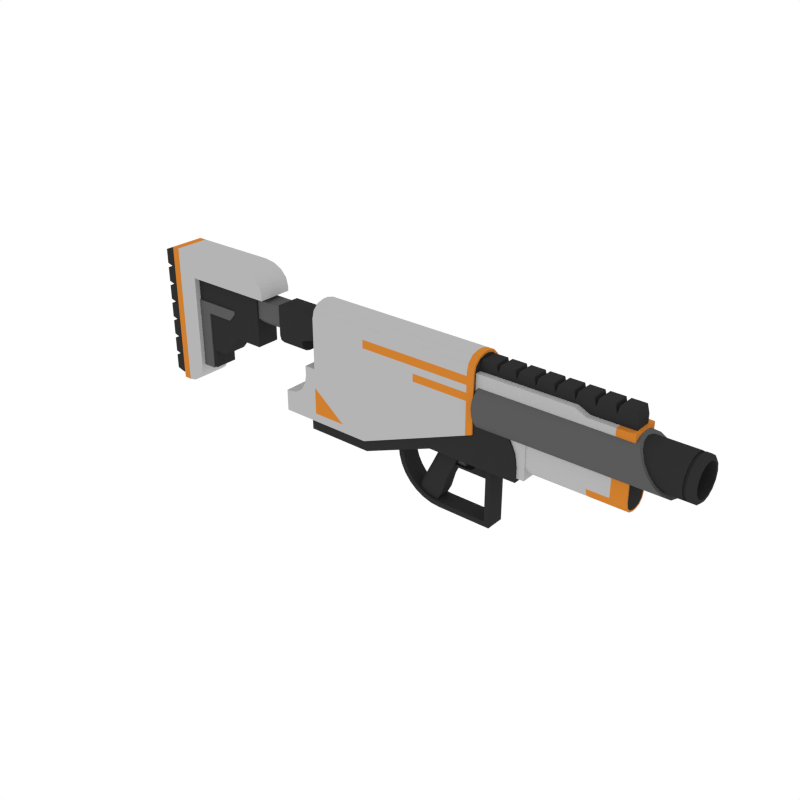 # Source: Grenade_1.blend  (saved by Blender 2.79.0; exported with 4.5.12 LTS)
import bpy
from mathutils import Matrix  # noqa: F401  (used for matrix-valued properties, if any)

bpy.ops.wm.read_factory_settings(use_empty=True)
scene = bpy.context.scene
scene.name = 'Scene'

# ---- collections
col_collection_1 = bpy.data.collections.new('Collection 1'); scene.collection.children.link(col_collection_1)

# ---- materials (node trees are filled in below, after node groups)
mat_black = bpy.data.materials.new('Black')
mat_black.alpha_threshold = 0.0
mat_black.diffuse_color = (0.0291, 0.0291, 0.0291, 1.0)
mat_black.roughness = 0.5
mat_grey = bpy.data.materials.new('Grey')
mat_grey.alpha_threshold = 0.0
mat_grey.diffuse_color = (0.1025, 0.1025, 0.1025, 1.0)
mat_grey.roughness = 0.5
mat_white = bpy.data.materials.new('White')
mat_white.alpha_threshold = 0.0
mat_white.diffuse_color = (0.4575, 0.4575, 0.4575, 1.0)
mat_white.roughness = 0.5
mat_main = bpy.data.materials.new('Main')
mat_main.alpha_threshold = 0.0
mat_main.diffuse_color = (0.6152, 0.2113, 0.02862, 1.0)
mat_main.roughness = 0.5

# ---- node groups
ng_auto_smooth = bpy.data.node_groups.new('Auto Smooth', 'GeometryNodeTree')
_s = ng_auto_smooth.interface.new_socket(name='Geometry', in_out='OUTPUT', socket_type='NodeSocketGeometry')
_s = ng_auto_smooth.interface.new_socket(name='Geometry', in_out='INPUT', socket_type='NodeSocketGeometry')
_s = ng_auto_smooth.interface.new_socket(name='Angle', in_out='INPUT', socket_type='NodeSocketFloat')
_s.subtype = 'ANGLE'
_s.min_value = 0.0
_s.max_value = 3.142
ng_auto_smooth.is_modifier = True
_N = ng_auto_smooth.nodes; _L = ng_auto_smooth.links
n0 = _N.new('NodeGroupOutput'); n0.name = 'Group Output'; n0.location = (480, -100)
n1 = _N.new('NodeGroupInput'); n1.name = 'Group Input'; n1.location = (-420, -300)
n2 = _N.new('NodeGroupInput'); n2.name = 'Group Input.001'; n2.location = (-60, -100)
n3 = _N.new('GeometryNodeSetShadeSmooth'); n3.name = 'Set Shade Smooth'; n3.location = (120, -100)
n3.domain = 'EDGE'
n4 = _N.new('GeometryNodeSetShadeSmooth'); n4.name = 'Set Shade Smooth.001'; n4.location = (300, -100)
n5 = _N.new('GeometryNodeInputMeshEdgeAngle'); n5.name = 'Edge Angle'; n5.location = (-420, -220)
n6 = _N.new('GeometryNodeInputEdgeSmooth'); n6.name = 'Is Edge Smooth'; n6.location = (-60, -160)
n7 = _N.new('GeometryNodeInputShadeSmooth'); n7.name = 'Is Face Smooth'; n7.location = (-240, -340)
n8 = _N.new('FunctionNodeBooleanMath'); n8.name = 'Boolean Math'; n8.location = (-60, -220)
n9 = _N.new('FunctionNodeCompare'); n9.name = 'Compare'; n9.location = (-240, -180)
n9.operation = 'LESS_EQUAL'
_L.new(n5.outputs[0], n9.inputs[0])
_L.new(n4.outputs[0], n0.inputs[0])
_L.new(n1.outputs[1], n9.inputs[1])
_L.new(n9.outputs[0], n8.inputs[0])
_L.new(n7.outputs[0], n8.inputs[1])
_L.new(n2.outputs[0], n3.inputs[0])
_L.new(n6.outputs[0], n3.inputs[1])
_L.new(n3.outputs[0], n4.inputs[0])
_L.new(n8.outputs[0], n3.inputs[2])
n0.is_active_output = True

# ---- material node trees

# ---- world
world_world = bpy.data.worlds.new('World'); scene.world = world_world
world_world.color = (1.0, 1.0, 1.0)
world_world.use_sun_shadow = False
world_world.sun_shadow_jitter_overblur = 0.0
world_world.cycles.sampling_method = 'NONE'
world_world.cycles.sample_map_resolution = 256

# ---- meshes
me_cube_012 = bpy.data.meshes.new('Cube.012')
me_cube_012.from_pydata([(0.164, -0.02965, 0.1071), (0.164, -0.02965, -0.09223), (-0.1162, -0.02965, 0.08125), (0.01128, -0.02965, -0.09223), (-0.1162, -0.02965, 0.03528), (-0.01359, -0.02965, -0.08978), (-0.03751, -0.02965, -0.08252), (-0.05956, -0.02965, -0.07074), (-0.07888, -0.02965, -0.05488), (-0.09473, -0.02965, -0.03556), (-0.1065, -0.02965, -0.01352), (-0.1138, -0.02965, 0.0104), (0.164, -1.76e-09, 0.1071), (0.164, 0.02965, 0.1071), (0.164, 0.02965, -0.09223), (0.164, -1.76e-09, -0.09223), (-0.1162, 0.02965, 0.08125), (-0.1162, -1.76e-09, 0.08125), (0.01128, 0.02965, -0.09223), (-0.1162, 0.02965, 0.03528), (-0.01359, 0.02965, -0.08978), (-0.03751, 0.02965, -0.08252), (-0.05956, 0.02965, -0.07074), (-0.07888, 0.02965, -0.05488), (-0.09473, 0.02965, -0.03556), (-0.1065, 0.02965, -0.01352), (-0.1138, 0.02965, 0.0104), (-0.1162, -1.76e-09, 0.03528), (0.01128, -1.76e-09, -0.09223), (-0.1138, -1.76e-09, 0.0104), (-0.1065, -1.76e-09, -0.01352), (-0.09473, -1.76e-09, -0.03556), (-0.07888, -1.76e-09, -0.05488), (-0.05956, -1.76e-09, -0.07074), (-0.03751, -1.76e-09, -0.08252), (-0.01359, -1.76e-09, -0.08978), (0.18, -0.02965, 0.1071), (0.18, -0.02965, -0.1083), (-0.1323, -0.02965, 0.08125), (0.01049, -0.02965, -0.1083), (-0.1323, -0.02965, 0.03449), (-0.01674, -0.02965, -0.1056), (-0.04368, -0.02965, -0.09742), (-0.06852, -0.02965, -0.08415), (-0.09028, -0.02965, -0.06628), (-0.1081, -0.02965, -0.04452), (-0.1214, -0.02965, -0.01969), (-0.1296, -0.02965, 0.007256), (0.18, -1.76e-09, 0.1071), (0.18, 0.02965, 0.1071), (0.18, 0.02965, -0.1083), (0.18, -1.76e-09, -0.1083), (-0.1323, 0.02965, 0.08125), (-0.1323, -1.76e-09, 0.08125), (0.01049, 0.02965, -0.1083), (-0.1323, 0.02965, 0.03449), (-0.01674, 0.02965, -0.1056), (-0.04368, 0.02965, -0.09742), (-0.06852, 0.02965, -0.08415), (-0.09028, 0.02965, -0.06628), (-0.1081, 0.02965, -0.04452), (-0.1214, 0.02965, -0.01969), (-0.1296, 0.02965, 0.007256), (-0.1323, -1.76e-09, 0.03449), (0.01049, -1.76e-09, -0.1083), (-0.1296, -1.76e-09, 0.007256), (-0.1214, -1.76e-09, -0.01969), (-0.1081, -1.76e-09, -0.04452), (-0.09028, -1.76e-09, -0.06628), (-0.06852, -1.76e-09, -0.08415), (-0.04368, -1.76e-09, -0.09742), (-0.01674, -1.76e-09, -0.1056), (0.03085, -0.01689, 0.03888), (0.1672, -0.01689, 0.08568), (0.1256, -0.01689, 0.08568), (0.09708, -0.01689, 0.03888), (0.1256, -0.01689, 0.06737), (0.108, -0.01689, 0.04105), (0.1172, -0.01689, 0.04722), (0.1234, -0.01689, 0.05646), (0.1672, -0.01689, 0.06737), (0.1672, -0.01689, 0.05646), (0.1672, -0.01689, 0.04722), (0.1672, -0.01689, 0.04105), (0.1672, -0.01689, 0.03888), (0.03085, -0.01689, 0.03208), (0.09708, -0.01689, 0.03208), (0.1672, -0.01689, 0.03208), (0.04553, -0.007693, 0.08301), (0.04553, -0.007693, 0.03772), (0.08313, -0.007693, 0.03772), (0.08313, -0.007693, 0.08301), (0.07918, -0.007693, 0.04541), (0.07918, -0.007693, 0.07532), (0.07637, -0.007693, 0.05489), (0.07637, -0.007693, 0.06584), (0.04553, -0.007693, 0.07532), (0.04553, -0.007693, 0.04541), (0.04553, -0.007693, 0.06535), (0.04553, -0.007693, 0.05538), (0.1672, -1.76e-09, 0.04722), (0.03085, 0.01689, 0.03888), (0.1672, 0.01689, 0.08568), (0.09708, -1.76e-09, 0.03208), (0.1172, -1.76e-09, 0.04722), (0.1256, 0.01689, 0.08568), (0.09708, 0.01689, 0.03888), (0.1256, 0.01689, 0.06737), (0.108, 0.01689, 0.04105), (0.1172, 0.01689, 0.04722), (0.1234, 0.01689, 0.05646), (0.1672, -1.76e-09, 0.03888), (0.09708, -1.76e-09, 0.03888), (0.1672, 0.01689, 0.06737), (0.1672, 0.01689, 0.05646), (0.1234, -1.76e-09, 0.05646), (0.1672, 0.01689, 0.04722), (0.1256, -1.76e-09, 0.06737), (0.1672, 0.01689, 0.04105), (0.108, -1.76e-09, 0.04105), (0.1672, 0.01689, 0.03888), (0.1672, -1.76e-09, 0.04105), (0.03085, 0.01689, 0.03208), (0.09708, 0.01689, 0.03208), (0.1672, 0.01689, 0.03208), (0.1672, -1.76e-09, 0.05646), (0.1672, -1.76e-09, 0.06737), (0.03085, -1.76e-09, 0.03208), (0.03085, -1.76e-09, 0.03888), (0.1256, -1.76e-09, 0.08568), (0.1672, -1.76e-09, 0.08568), (0.1672, -1.76e-09, 0.03208), (0.04553, -1.76e-09, 0.08301), (0.04553, 0.007693, 0.08301), (0.04553, 0.007693, 0.03772), (0.04553, -1.76e-09, 0.03772), (0.08313, -1.76e-09, 0.08301), (0.08313, -1.76e-09, 0.03772), (0.08313, 0.007693, 0.03772), (0.08313, 0.007693, 0.08301), (0.07918, -1.76e-09, 0.07532), (0.07918, -1.76e-09, 0.04541), (0.07637, -1.76e-09, 0.06584), (0.07637, -1.76e-09, 0.05489), (0.07918, 0.007693, 0.04541), (0.07918, 0.007693, 0.07532), (0.07637, 0.007693, 0.05489), (0.07637, 0.007693, 0.06584), (0.04553, 0.007693, 0.07532), (0.04553, 0.007693, 0.04541), (0.04553, 0.007693, 0.06535), (0.04553, 0.007693, 0.05538), (0.04553, -1.76e-09, 0.04541), (0.04553, -1.76e-09, 0.07532), (0.04553, -1.76e-09, 0.05538), (0.04553, -1.76e-09, 0.06535), (-0.004771, -0.02192, -0.1006), (-0.07039, -0.003356, -0.06758), (-0.06817, -0.01264, -0.0687), (-0.0621, -0.01943, -0.07176), (-0.05381, -0.02192, -0.07593), (-0.02604, -0.01264, 0.01341), (-0.01997, -0.01943, 0.01035), (-0.01168, -0.02192, 0.006173), (0.02958, -0.02192, -0.01461), (-0.02826, -0.003356, 0.01452), (0.0161, -0.02192, -0.06073), (-0.04952, -0.003356, -0.02768), (-0.04729, -0.01264, -0.0288), (-0.04123, -0.01943, -0.03185), (-0.03294, -0.02192, -0.03603), (0.07426, -0.02192, 0.08047), (0.01609, -0.003356, 0.107), (0.03267, -0.02192, 0.09866), (0.01831, -0.01264, 0.1059), (0.02438, -0.01943, 0.1028), (-0.004771, 0.02192, -0.1006), (-0.004771, -1.76e-09, -0.1006), (-0.07039, -1.76e-09, -0.06758), (-0.07039, 0.003355, -0.06758), (-0.06817, 0.01264, -0.0687), (-0.0621, 0.01943, -0.07176), (-0.05381, 0.02192, -0.07593), (0.02958, -1.76e-09, -0.01461), (-0.02604, 0.01264, 0.01341), (-0.01997, 0.01943, 0.01035), (-0.01168, 0.02192, 0.006173), (0.02958, 0.02192, -0.01461), (-0.02826, -1.76e-09, 0.01452), (-0.02826, 0.003355, 0.01452), (0.0161, 0.02192, -0.06073), (-0.04952, -1.76e-09, -0.02768), (-0.04952, 0.003355, -0.02768), (0.0161, -1.76e-09, -0.06073), (-0.04729, 0.01264, -0.0288), (-0.04123, 0.01943, -0.03185), (-0.03294, 0.02192, -0.03603), (0.01609, -1.76e-09, 0.107), (0.07426, -1.76e-09, 0.08047), (0.07426, 0.02192, 0.08047), (0.01609, 0.003355, 0.107), (0.03267, 0.02192, 0.09866), (0.01831, 0.01264, 0.1059), (0.02438, 0.01943, 0.1028), (-0.9818, -0.04347, -0.006987), (-0.9818, 0.04347, -0.006987), (-1.032, -0.04347, -0.006987), (-1.032, 0.04347, -0.006987), (-0.9818, -0.04347, 0.05296), (-0.9818, -0.04347, 0.1129), (-0.9818, -0.04347, 0.1729), (-0.9818, -0.04347, 0.2328), (-0.9818, -0.04347, 0.2928), (-0.9818, -0.04347, 0.3527), (-0.9818, -0.04347, 0.4127), (-0.9818, 0.04347, 0.4127), (-0.9818, 0.04347, 0.3527), (-0.9818, 0.04347, 0.2928), (-0.9818, 0.04347, 0.2328), (-0.9818, 0.04347, 0.1729), (-0.9818, 0.04347, 0.1129), (-0.9818, 0.04347, 0.05296), (-1.032, -0.04347, 0.05296), (-1.032, -0.04347, 0.1129), (-1.032, -0.04347, 0.1729), (-1.032, -0.04347, 0.2328), (-1.032, -0.04347, 0.2928), (-1.032, -0.04347, 0.3527), (-1.032, -0.04347, 0.4127), (-1.032, 0.04347, 0.4127), (-1.032, 0.04347, 0.3527), (-1.032, 0.04347, 0.2928), (-1.032, 0.04347, 0.2328), (-1.032, 0.04347, 0.1729), (-1.032, 0.04347, 0.1129), (-1.032, 0.04347, 0.05296), (-1.057, -0.04347, 2.315e-05), (-1.057, -0.04347, 0.04595), (-1.057, 0.04347, 0.04595), (-1.057, 0.04347, 2.315e-05), (-1.057, -0.04347, 0.05997), (-1.057, -0.04347, 0.1059), (-1.057, 0.04347, 0.1059), (-1.057, 0.04347, 0.05997), (-1.057, -0.04347, 0.1199), (-1.057, -0.04347, 0.1659), (-1.057, 0.04347, 0.1659), (-1.057, 0.04347, 0.1199), (-1.057, -0.04347, 0.1799), (-1.057, -0.04347, 0.2258), (-1.057, 0.04347, 0.2258), (-1.057, 0.04347, 0.1799), (-1.057, -0.04347, 0.2398), (-1.057, -0.04347, 0.2858), (-1.057, 0.04347, 0.2858), (-1.057, 0.04347, 0.2398), (-1.057, -0.04347, 0.2998), (-1.057, -0.04347, 0.3457), (-1.057, 0.04347, 0.3457), (-1.057, 0.04347, 0.2998), (-1.057, -0.04347, 0.3597), (-1.057, -0.04347, 0.4057), (-1.057, 0.04347, 0.4057), (-1.057, 0.04347, 0.3597), (-1.011, -0.05472, 0.4257), (-1.011, -0.05472, -0.01617), (-0.9219, -0.05472, 0.4257), (-1.011, -0.05472, 0.345), (-0.9219, -0.05472, 0.345), (-0.6292, -0.05472, 0.345), (-0.7175, -0.05472, 0.4257), (-0.6292, -0.05472, 0.3612), (-0.6837, -0.05472, 0.4208), (-0.6551, -0.05472, 0.4068), (-0.636, -0.05472, 0.3859), (-0.9219, -0.05472, 0.04814), (-0.9862, -0.05472, -0.01617), (-0.9268, -0.05472, 0.02353), (-0.9408, -0.05472, 0.002665), (-0.9616, -0.05472, -0.01128), (-0.9293, -0.03748, 0.3527), (-0.9293, -0.03748, 0.1119), (-0.7665, -0.03748, 0.3527), (-0.8232, -0.03748, 0.1119), (-0.9293, -0.03748, 0.1811), (-0.7665, -0.03748, 0.1811), (-0.6698, -0.03748, 0.3527), (-0.6698, -0.03748, 0.1811), (-0.9378, -0.04146, 0.2716), (-0.7678, -0.04146, 0.2716), (-0.9378, -0.04146, 0.2365), (-0.88, -0.04146, 0.2716), (-0.88, -0.04146, 0.2365), (-0.9378, -0.04146, 0.05118), (-0.88, -0.04146, 0.05118), (-0.7124, -0.03135, 0.3321), (-0.4947, -0.03135, 0.3321), (-0.7124, -0.03135, 0.2743), (-0.7124, -0.01345, 0.2564), (-0.4947, -0.01345, 0.2564), (-0.4947, -0.03135, 0.2743), (-0.5773, -0.03748, 0.3406), (-0.3898, -0.03748, 0.3406), (-0.5773, -0.03748, 0.2529), (-0.3898, -0.03748, 0.2856), (-0.4877, -0.03748, 0.3406), (-0.4877, -0.03748, 0.2529), (-0.5773, -0.03748, 0.2458), (-0.5773, -0.006581, 0.2149), (-0.5773, -0.03334, 0.2304), (-0.5773, -0.02203, 0.2191), (-0.4877, -0.006581, 0.2149), (-0.4877, -0.03748, 0.2458), (-0.4877, -0.02203, 0.2191), (-0.4877, -0.03334, 0.2304), (-0.7892, -0.04146, 0.2365), (-0.7678, -0.04146, 0.2617), (-0.8696, -0.03748, 0.1119), (-0.8696, -0.03748, 0.3527), (-0.8696, -0.03748, 0.1811), (-0.9293, -0.03748, 0.05425), (-0.8696, -0.03748, 0.05425), (-0.9862, -0.05472, 0.345), (-0.9862, -0.05472, 0.4257), (-1.011, 0.05472, 0.4257), (-1.011, 0.05472, -0.01617), (-0.9219, 0.05472, 0.4257), (-1.011, 0.05472, 0.345), (-0.9219, 0.05472, 0.345), (-0.6292, 0.05472, 0.345), (-0.7175, 0.05472, 0.4257), (-0.6292, 0.05472, 0.3612), (-0.6837, 0.05472, 0.4208), (-0.6551, 0.05472, 0.4068), (-0.636, 0.05472, 0.3859), (-0.9219, 0.05472, 0.04814), (-0.9862, 0.05472, -0.01617), (-0.9268, 0.05472, 0.02353), (-0.9408, 0.05472, 0.002665), (-0.9616, 0.05472, -0.01128), (-1.011, -1.76e-09, 0.4257), (-1.011, -1.76e-09, -0.01617), (-0.9219, -1.76e-09, 0.4257), (-0.9219, -1.76e-09, 0.345), (-1.011, -1.76e-09, 0.345), (-0.6292, -1.76e-09, 0.345), (-0.7175, -1.76e-09, 0.4257), (-0.6837, -1.76e-09, 0.4208), (-0.6551, -1.76e-09, 0.4068), (-0.636, -1.76e-09, 0.3859), (-0.6292, -1.76e-09, 0.3612), (-0.9862, -1.76e-09, -0.01617), (-0.9616, -1.76e-09, -0.01128), (-0.9408, -1.76e-09, 0.002665), (-0.9268, -1.76e-09, 0.02353), (-0.9219, -1.76e-09, 0.04814), (-0.9293, 0.03748, 0.3527), (-0.9293, 0.03748, 0.1119), (-0.9293, -1.76e-09, 0.3527), (-0.9293, -1.76e-09, 0.1119), (-0.7665, -1.76e-09, 0.3527), (-0.7665, 0.03748, 0.3527), (-0.8232, 0.03748, 0.1119), (-0.8232, -1.76e-09, 0.1119), (-0.9293, 0.03748, 0.1811), (-0.9293, -1.76e-09, 0.1811), (-0.7665, 0.03748, 0.1811), (-0.7665, -1.76e-09, 0.1811), (-0.6698, -1.76e-09, 0.3527), (-0.6698, 0.03748, 0.3527), (-0.6698, -1.76e-09, 0.1811), (-0.6698, 0.03748, 0.1811), (-0.9378, -1.76e-09, 0.2716), (-0.9378, 0.04146, 0.2716), (-0.7678, -1.76e-09, 0.2716), (-0.7678, 0.04146, 0.2716), (-0.9378, -1.76e-09, 0.2365), (-0.9378, 0.04146, 0.2365), (-0.8696, -1.76e-09, 0.3527), (-0.8696, -1.76e-09, 0.1119), (-0.88, -1.76e-09, 0.2716), (-0.88, 0.04146, 0.2716), (-0.88, -1.76e-09, 0.2365), (-0.88, 0.04146, 0.2365), (-0.9378, -1.76e-09, 0.05118), (-0.9378, 0.04146, 0.05118), (-0.88, 0.04146, 0.05118), (-0.88, -1.76e-09, 0.05118), (-0.7124, -1.76e-09, 0.3321), (-0.7124, 0.03135, 0.3321), (-0.7124, -1.76e-09, 0.2564), (-0.4947, -1.76e-09, 0.3321), (-0.4947, 0.03135, 0.3321), (-0.4947, -1.76e-09, 0.2564), (-0.7124, 0.03135, 0.2743), (-0.7124, 0.01345, 0.2564), (-0.4947, 0.01345, 0.2564), (-0.4947, 0.03135, 0.2743), (-0.5773, 0.03748, 0.3406), (-0.3898, 0.03748, 0.3406), (-0.5773, -1.76e-09, 0.3406), (-0.3898, -1.76e-09, 0.3406), (-0.5773, -1.76e-09, 0.2529), (-0.5773, 0.03748, 0.2529), (-0.3898, 0.03748, 0.2856), (-0.3898, -1.76e-09, 0.2856), (-0.4877, 0.03748, 0.3406), (-0.4877, -1.76e-09, 0.3406), (-0.4877, 0.03748, 0.2529), (-0.4877, -1.76e-09, 0.2529), (-0.5773, -1.76e-09, 0.2149), (-0.4877, -1.76e-09, 0.2149), (-0.5773, 0.03748, 0.2458), (-0.5773, 0.006581, 0.2149), (-0.5773, 0.03334, 0.2304), (-0.5773, 0.02203, 0.2191), (-0.4877, 0.006581, 0.2149), (-0.4877, 0.03748, 0.2458), (-0.4877, 0.02203, 0.2191), (-0.4877, 0.03334, 0.2304), (-0.7678, -1.76e-09, 0.2617), (-0.7892, -1.76e-09, 0.2365), (-0.7892, 0.04146, 0.2365), (-0.7678, 0.04146, 0.2617), (-0.8696, 0.03748, 0.1119), (-0.8696, 0.03748, 0.3527), (-0.8696, 0.03748, 0.1811), (-0.9293, 0.03748, 0.05425), (-0.9293, -1.76e-09, 0.05425), (-0.8696, 0.03748, 0.05425), (-0.8696, -1.76e-09, 0.05425), (-0.9862, 0.05472, 0.345), (-0.9862, 0.05472, 0.4257), (-0.9862, -1.76e-09, 0.4257), (-0.4255, -0.05472, 0.1891), (0.1329, -0.05472, 0.1891), (-0.2397, -0.05472, 0.1891), (-0.4526, -0.05472, 0.02081), (0.1329, -0.05472, 0.172), (-0.2397, -0.05472, 0.02081), (-0.5405, -0.05472, 0.02081), (-0.4613, -0.05472, 0.1891), (-0.5405, -0.05472, 0.08709), (-0.5304, -0.05472, 0.08709), (-0.4665, -0.05472, 0.1297), (-0.4815, -0.05472, 0.1073), (-0.5039, -0.05472, 0.09235), (-0.4606, -0.05472, 0.1594), (-0.4045, -0.04981, 0.2502), (-0.4445, -0.04981, -0.01173), (-0.008425, -0.04981, 0.2502), (-0.2336, -0.04981, -0.01173), (-0.4445, -0.04981, 0.07859), (-0.008425, -0.04981, 0.07859), (0.2692, -0.04981, 0.07859), (-0.4255, -0.05472, 0.3456), (-0.4255, -0.008403, 0.3919), (-0.4255, -0.04851, 0.3688), (-0.4255, -0.03156, 0.3857), (0.1329, -0.008403, 0.3919), (0.1329, -0.05472, 0.3456), (0.1329, -0.03156, 0.3857), (0.1329, -0.04851, 0.3688), (-0.2397, -0.008403, 0.3919), (-0.2397, -0.05472, 0.3456), (-0.2397, -0.03156, 0.3857), (-0.2397, -0.04851, 0.3688), (0.2692, -0.04981, 0.1213), (0.1403, -0.04981, 0.2502), (0.2629, -0.04981, 0.1611), (0.2446, -0.04981, 0.1971), (0.2161, -0.04981, 0.2256), (0.1801, -0.04981, 0.2439), (0.1329, -0.05009, 0.1762), (0.1329, -0.05009, 0.1935), (0.1329, -0.05009, 0.3418), (0.1329, -0.04431, 0.3638), (0.1329, -0.02852, 0.3798), (0.1329, -0.006961, 0.3857), (-0.4255, -0.05472, 0.2877), (-0.2397, -0.05472, 0.2877), (0.1329, -0.05472, 0.2877), (0.1329, -0.05009, 0.2906), (-0.4255, -0.05472, 0.3094), (-0.4255, -0.05472, 0.335), (-0.2397, -0.05472, 0.3094), (-0.2397, -0.05472, 0.335), (0.1329, -0.05472, 0.335), (0.1329, -0.05472, 0.3094), (0.1329, -0.05009, 0.3341), (0.1329, -0.05009, 0.3098), (0.1329, -0.05472, 0.264), (0.1329, -0.05009, 0.2681), (-0.4255, -0.05472, 0.264), (-0.2397, -0.05472, 0.264), (0.1116, -0.05472, 0.1891), (0.1116, -0.05472, 0.1634), (0.1116, -0.05472, 0.3456), (0.1116, -0.04851, 0.3688), (0.1116, -0.03156, 0.3857), (0.1116, -0.008403, 0.3919), (0.1116, -0.05472, 0.2877), (0.1116, -0.05472, 0.335), (0.1116, -0.05472, 0.3094), (0.1116, -0.05472, 0.264), (-0.06403, -0.05472, 0.1891), (-0.06403, -0.05472, 0.0921), (-0.06403, -0.04851, 0.3688), (-0.06403, -0.03156, 0.3857), (-0.06403, -0.008403, 0.3919), (-0.06403, -0.05472, 0.3456), (-0.06403, -0.05472, 0.2877), (-0.06403, -0.05472, 0.335), (-0.06403, -0.05472, 0.3094), (-0.06403, -0.05472, 0.264), (-0.3201, -0.05472, 0.04648), (-0.4257, -0.05472, 0.04648), (-0.4257, -0.05472, 0.13), (-0.4255, 0.05472, 0.1891), (0.1329, 0.05472, 0.1891), (-0.2397, 0.05472, 0.1891), (-0.4526, 0.05472, 0.02081), (0.1329, 0.05472, 0.172), (-0.2397, 0.05472, 0.02081), (-0.5405, -1.76e-09, 0.08709), (-0.5405, 0.05472, 0.02081), (0.1329, -1.76e-09, 0.3919), (-0.2397, -1.76e-09, 0.3919), (-0.4255, -1.76e-09, 0.3919), (-0.4255, -1.76e-09, 0.1891), (-0.2397, -1.76e-09, 0.02081), (-0.4526, -1.76e-09, 0.02081), (0.1329, -1.76e-09, 0.172), (-0.5405, -1.76e-09, 0.02081), (-0.4613, -1.76e-09, 0.1891), (-0.4613, 0.05472, 0.1891), (-0.5405, 0.05472, 0.08709), (-0.4606, -1.76e-09, 0.1594), (-0.5304, 0.05472, 0.08709), (-0.4665, 0.05472, 0.1297), (-0.4815, 0.05472, 0.1073), (-0.5039, 0.05472, 0.09235), (-0.5304, -1.76e-09, 0.08709), (-0.4606, 0.05472, 0.1594), (-0.5039, -1.76e-09, 0.09235), (-0.4815, -1.76e-09, 0.1073), (-0.4665, -1.76e-09, 0.1297), (-0.4045, 0.04981, 0.2502), (-0.4445, 0.04981, -0.01173), (-0.4045, -1.76e-09, 0.2502), (-0.4445, -1.76e-09, -0.01173), (-0.008425, -1.76e-09, 0.2502), (-0.008425, 0.04981, 0.2502), (-0.2336, 0.04981, -0.01173), (-0.2336, -1.76e-09, -0.01173), (-0.4445, 0.04981, 0.07859), (-0.4445, -1.76e-09, 0.07859), (-0.008425, 0.04981, 0.07859), (-0.008425, -1.76e-09, 0.07859), (0.2692, -1.76e-09, 0.07859), (0.2692, 0.04981, 0.07859), (-0.4255, 0.05472, 0.3456), (-0.4255, 0.008403, 0.3919), (-0.4255, 0.04851, 0.3688), (-0.4255, 0.03156, 0.3857), (0.1329, 0.008403, 0.3919), (0.1329, 0.05472, 0.3456), (0.1329, 0.03156, 0.3857), (0.1329, 0.04851, 0.3688), (-0.2397, 0.008403, 0.3919), (-0.2397, 0.05472, 0.3456), (-0.2397, 0.03156, 0.3857), (-0.2397, 0.04851, 0.3688), (0.1403, -1.76e-09, 0.2502), (0.2692, -1.76e-09, 0.1213), (0.1801, -1.76e-09, 0.2439), (0.2161, -1.76e-09, 0.2256), (0.2446, -1.76e-09, 0.1971), (0.2629, -1.76e-09, 0.1611), (0.2692, 0.04981, 0.1213), (0.1403, 0.04981, 0.2502), (0.2629, 0.04981, 0.1611), (0.2446, 0.04981, 0.1971), (0.2161, 0.04981, 0.2256), (0.1801, 0.04981, 0.2439), (0.1329, -1.76e-09, 0.1935), (0.1329, -1.76e-09, 0.3857), (0.1329, -1.76e-09, 0.1762), (0.1329, 0.05009, 0.1762), (0.1329, 0.05009, 0.1935), (0.1329, 0.05009, 0.3418), (0.1329, 0.04431, 0.3638), (0.1329, 0.02852, 0.3798), (0.1329, 0.006961, 0.3857), (-0.4255, 0.05472, 0.2877), (-0.2397, 0.05472, 0.2877), (0.1329, 0.05472, 0.2877), (0.1329, 0.05009, 0.2906), (-0.4255, 0.05472, 0.3094), (-0.4255, 0.05472, 0.335), (-0.2397, 0.05472, 0.3094), (-0.2397, 0.05472, 0.335), (0.1329, 0.05472, 0.335), (0.1329, 0.05472, 0.3094), (0.1329, 0.05009, 0.3341), (0.1329, 0.05009, 0.3098), (0.1329, 0.05472, 0.264), (0.1329, 0.05009, 0.2681), (-0.4255, 0.05472, 0.264), (-0.2397, 0.05472, 0.264), (0.1116, 0.05472, 0.1891), (0.1116, 0.05472, 0.1634), (0.1116, -1.76e-09, 0.3919), (0.1116, -1.76e-09, 0.1634), (0.1116, 0.05472, 0.3456), (0.1116, 0.04851, 0.3688), (0.1116, 0.03156, 0.3857), (0.1116, 0.008403, 0.3919), (0.1116, 0.05472, 0.2877), (0.1116, 0.05472, 0.335), (0.1116, 0.05472, 0.3094), (0.1116, 0.05472, 0.264), (-0.06403, 0.05472, 0.1891), (-0.06403, 0.05472, 0.0921), (-0.06403, -1.76e-09, 0.0921), (-0.06403, 0.04851, 0.3688), (-0.06403, 0.03156, 0.3857), (-0.06403, 0.008403, 0.3919), (-0.06403, -1.76e-09, 0.3919), (-0.06403, 0.05472, 0.3456), (-0.06403, 0.05472, 0.2877), (-0.06403, 0.05472, 0.335), (-0.06403, 0.05472, 0.3094), (-0.06403, 0.05472, 0.264), (-0.3201, 0.05472, 0.04648), (-0.4257, 0.05472, 0.04648), (-0.4257, 0.05472, 0.13), (0.6382, 0.07294, 0.2507), (0.6191, 0.06739, 0.2786), (0.6029, 0.05158, 0.3023), (0.5921, 0.02791, 0.3181), (0.5883, 6.427e-10, 0.3236), (0.5921, -0.02791, 0.3181), (0.6029, -0.05158, 0.3023), (0.6191, -0.06739, 0.2786), (0.6382, -0.07294, 0.2507), (0.6572, -0.06739, 0.2228), (0.6734, -0.05158, 0.1991), (0.6842, -0.02791, 0.1833), (0.688, 4.701e-09, 0.1777), (0.6842, 0.02791, 0.1833), (0.6734, 0.05158, 0.1991), (0.6572, 0.06739, 0.2228), (0.6545, 0.05775, 0.2268), (0.6684, 0.0442, 0.2065), (0.6776, 0.02392, 0.1929), (0.6809, 4.367e-09, 0.1882), (0.6776, -0.02392, 0.1929), (0.6684, -0.0442, 0.2065), (0.6545, -0.05775, 0.2268), (0.6382, -0.06251, 0.2507), (0.6218, -0.05775, 0.2746), (0.608, -0.0442, 0.2949), (0.5987, -0.02392, 0.3084), (0.5955, 8.883e-10, 0.3132), (0.5987, 0.02392, 0.3084), (0.608, 0.0442, 0.2949), (0.6382, 0.06251, 0.2507), (0.6218, 0.05775, 0.2746), (0.7511, 0.04798, 0.2507), (0.7511, 0.04432, 0.2323), (0.7511, 0.03392, 0.2168), (0.7511, 0.01836, 0.2064), (0.7511, 3.33e-09, 0.2027), (0.7511, -0.01836, 0.2064), (0.7511, -0.03392, 0.2168), (0.7511, -0.04432, 0.2323), (0.7511, -0.04798, 0.2507), (0.7511, -0.04432, 0.269), (0.7511, -0.03392, 0.2846), (0.7511, -0.01836, 0.295), (0.7511, 6.608e-10, 0.2987), (0.7511, 0.01836, 0.295), (0.7511, 0.03392, 0.2846), (0.7511, 0.04432, 0.269), (0.5183, 0.04798, 0.2507), (0.5183, 0.04432, 0.2323), (0.5183, 0.03392, 0.2168), (0.5183, 0.01836, 0.2064), (0.5183, 1.15e-07, 0.2027), (0.5183, -0.01836, 0.2064), (0.5183, -0.03392, 0.2168), (0.5183, -0.04432, 0.2323), (0.5183, -0.04798, 0.2507), (0.5183, -0.04432, 0.269), (0.5183, -0.03392, 0.2846), (0.5183, -0.01836, 0.295), (0.5183, 1.124e-07, 0.2987), (0.5183, 0.01836, 0.295), (0.5183, 0.03392, 0.2846), (0.5183, 0.04432, 0.269), (0.1328, 0.06357, 0.2507), (0.142, 0.07294, 0.2507), (0.1328, 0.05873, 0.275), (0.142, 0.06739, 0.2786), (0.1328, 0.04495, 0.2956), (0.142, 0.05158, 0.3023), (0.1328, 0.02433, 0.3094), (0.142, 0.02791, 0.3181), (0.1328, -1.926e-08, 0.3142), (0.142, -1.855e-08, 0.3236), (0.1328, -0.02433, 0.3094), (0.142, -0.02791, 0.3181), (0.1328, -0.04495, 0.2956), (0.142, -0.05158, 0.3023), (0.1328, -0.05873, 0.275), (0.142, -0.06739, 0.2786), (0.1328, -0.06357, 0.2507), (0.142, -0.07294, 0.2507), (0.1328, -0.05873, 0.2264), (0.142, -0.06739, 0.2228), (0.1328, -0.04495, 0.2057), (0.142, -0.05158, 0.1991), (0.1328, -0.02433, 0.1919), (0.142, -0.02791, 0.1833), (0.1328, -1.5e-08, 0.1871), (0.142, -1.456e-08, 0.1777), (0.1328, 0.02433, 0.1919), (0.142, 0.02791, 0.1833), (0.1328, 0.04495, 0.2057), (0.142, 0.05158, 0.1991), (0.1328, 0.05873, 0.2264), (0.142, 0.06739, 0.2228), (0.7451, 0.06251, 0.2507), (0.7511, 0.05632, 0.2507), (0.7511, 0.05203, 0.2291), (0.7451, 0.05775, 0.2268), (0.7511, 0.03982, 0.2109), (0.7451, 0.0442, 0.2065), (0.7511, 0.02155, 0.1986), (0.7451, 0.02392, 0.1929), (0.7511, 3.926e-09, 0.1944), (0.7451, 4.367e-09, 0.1882), (0.7511, -0.02155, 0.1986), (0.7451, -0.02392, 0.1929), (0.7511, -0.03982, 0.2109), (0.7451, -0.0442, 0.2065), (0.7511, -0.05203, 0.2291), (0.7451, -0.05775, 0.2268), (0.7511, -0.05632, 0.2507), (0.7451, -0.06251, 0.2507), (0.7511, -0.05203, 0.2722), (0.7451, -0.05775, 0.2746), (0.7511, -0.03982, 0.2905), (0.7451, -0.0442, 0.2949), (0.7511, -0.02155, 0.3027), (0.7451, -0.02392, 0.3084), (0.7511, 7.917e-10, 0.307), (0.7451, 8.883e-10, 0.3132), (0.7511, 0.02155, 0.3027), (0.7451, 0.02392, 0.3084), (0.7511, 0.03982, 0.2905), (0.7451, 0.0442, 0.2949), (0.7511, 0.05203, 0.2722), (0.7451, 0.05775, 0.2746), (0.7216, 0.06251, 0.2507), (0.7216, 0.05775, 0.2268), (0.7216, 0.05775, 0.2746), (0.7216, 0.0442, 0.2065), (0.7216, 0.02392, 0.1929), (0.7216, 4.367e-09, 0.1882), (0.7216, -0.02392, 0.1929), (0.7216, -0.0442, 0.2065), (0.7216, -0.05775, 0.2268), (0.7216, -0.06251, 0.2507), (0.7216, -0.05775, 0.2746), (0.7216, -0.0442, 0.2949), (0.7216, -0.02392, 0.3084), (0.7216, 8.883e-10, 0.3132), (0.7216, 0.02392, 0.3084), (0.7216, 0.0442, 0.2949), (0.7299, 0.06251, 0.2507), (0.7299, 0.05775, 0.2746), (0.7299, 0.05775, 0.2268), (0.7299, 0.0442, 0.2065), (0.7299, 0.02392, 0.1929), (0.7299, 4.367e-09, 0.1882), (0.7299, -0.02392, 0.1929), (0.7299, -0.0442, 0.2065), (0.7299, -0.05775, 0.2268), (0.7299, -0.06251, 0.2507), (0.7299, -0.05775, 0.2746), (0.7299, -0.0442, 0.2949), (0.7299, -0.02392, 0.3084), (0.7299, 8.883e-10, 0.3132), (0.7299, 0.02392, 0.3084), (0.7299, 0.0442, 0.2949), (0.7296, 0.05359, 0.2281), (0.7217, 0.05359, 0.2281), (0.7296, 0.04097, 0.2092), (0.7217, 0.04097, 0.2092), (0.7296, 0.02209, 0.1966), (0.7217, 0.02209, 0.1966), (0.7296, -0.0001737, 0.1922), (0.7217, -0.0001737, 0.1922), (0.7296, -0.02244, 0.1966), (0.7217, -0.02244, 0.1966), (0.7296, -0.04132, 0.2092), (0.7217, -0.04132, 0.2092), (0.7296, -0.05393, 0.2281), (0.7217, -0.05393, 0.2281), (0.7296, -0.05836, 0.2504), (0.7217, -0.05836, 0.2504), (0.7296, -0.05393, 0.2726), (0.7217, -0.05393, 0.2726), (0.7296, -0.04132, 0.2915), (0.7217, -0.04132, 0.2915), (0.7296, -0.02244, 0.3041), (0.7217, -0.02244, 0.3041), (0.7296, -0.0001737, 0.3086), (0.7217, -0.0001737, 0.3086), (0.7296, 0.02209, 0.3041), (0.7217, 0.02209, 0.3041), (0.7296, 0.04097, 0.2915), (0.7217, 0.04097, 0.2915), (0.7217, 0.05359, 0.2726), (0.7217, 0.05802, 0.2504), (0.7296, 0.05802, 0.2504), (0.7296, 0.05359, 0.2726), (0.4217, -0.04452, 0.3083), (0.4217, -0.04452, 0.2974), (0.2922, -0.04452, 0.1968), (0.3799, -0.04452, 0.2974), (0.2922, -0.04452, 0.2097), (0.3463, -0.04452, 0.2907), (0.3179, -0.04452, 0.2717), (0.2989, -0.04452, 0.2432), (-0.2215, -0.04452, 0.3083), (-0.2215, -0.04452, 0.2686), (0.4217, -0.04452, 0.3447), (-0.2215, -0.04452, 0.3426), (0.09187, -0.04452, 0.3083), (0.09187, -0.04452, 0.3447), (0.09187, -0.04452, 0.1968), (-0.0008034, -0.04452, 0.3083), (-0.0008034, -0.04452, 0.3426), (-0.0008034, -0.04452, 0.2686), (0.5877, -0.04452, 0.2974), (0.5877, -0.04452, 0.3083), (0.5877, -0.04452, 0.3287), (0.09187, -0.04452, 0.09017), (0.2922, -0.04452, 0.09017), (0.4558, -0.04452, 0.3287), (0.4558, -0.04452, 0.3083), (0.4558, -0.04452, 0.2974), (0.5354, -0.04452, 0.3287), (0.5354, -0.04452, 0.3083), (0.5354, -0.04452, 0.2974), (0.4217, 0.04452, 0.3083), (0.2922, -1.763e-09, 0.1968), (0.4217, -1.763e-09, 0.2974), (0.4217, 0.04452, 0.2974), (0.2922, 0.04452, 0.1968), (0.3799, 0.04452, 0.2974), (0.2922, 0.04452, 0.2097), (0.3463, 0.04452, 0.2907), (0.3179, 0.04452, 0.2717), (0.2989, 0.04452, 0.2432), (0.2922, -1.763e-09, 0.2097), (0.3799, -1.763e-09, 0.2974), (0.2989, -1.763e-09, 0.2432), (0.3179, -1.763e-09, 0.2717), (0.3463, -1.763e-09, 0.2907), (-0.2215, 0.04452, 0.3083), (-0.2215, -1.763e-09, 0.3083), (-0.2215, -1.763e-09, 0.2686), (-0.2215, 0.04452, 0.2686), (0.4217, -1.763e-09, 0.3447), (0.4217, 0.04452, 0.3447), (-0.2215, 0.04452, 0.3426), (-0.2215, -1.763e-09, 0.3426), (0.09187, 0.04452, 0.3083), (0.09187, 0.04452, 0.3447), (0.09187, -1.763e-09, 0.1968), (0.09187, 0.04452, 0.1968), (0.09187, -1.763e-09, 0.3447), (-0.0008034, -1.763e-09, 0.3426), (-0.0008034, 0.04452, 0.3083), (-0.0008034, 0.04452, 0.3426), (-0.0008034, -1.763e-09, 0.2686), (-0.0008034, 0.04452, 0.2686), (0.5877, 0.04452, 0.2974), (0.5877, 0.04452, 0.3083), (0.5877, -1.763e-09, 0.3083), (0.5877, -1.763e-09, 0.2974), (0.5877, -1.763e-09, 0.3287), (0.5877, 0.04452, 0.3287), (0.09187, -1.763e-09, 0.09017), (0.09187, 0.04452, 0.09017), (0.2922, 0.04452, 0.09017), (0.2922, -1.763e-09, 0.09017), (0.4558, 0.04452, 0.3287), (0.4558, 0.04452, 0.3083), (0.4558, -1.763e-09, 0.3287), (0.4558, 0.04452, 0.2974), (0.4558, -1.763e-09, 0.2974), (0.5354, 0.04452, 0.3287), (0.5354, 0.04452, 0.3083), (0.5354, 0.04452, 0.2974), (0.5354, -1.763e-09, 0.2974), (0.5354, -1.763e-09, 0.3287), (0.5801, -0.02609, 0.3034), (0.5801, 0.02609, 0.3034), (0.1311, -0.02609, 0.3034), (0.1311, 0.02609, 0.3034), (0.1311, -0.02609, 0.3543), (0.5801, -0.02609, 0.3543), (0.5801, 0.02609, 0.3543), (0.1311, 0.02609, 0.3543), (0.1872, -0.02609, 0.3034), (0.2433, -0.02609, 0.3034), (0.2994, -0.02609, 0.3034), (0.3556, -0.02609, 0.3034), (0.4117, -0.02609, 0.3034), (0.4678, -0.02609, 0.3034), (0.5239, -0.02609, 0.3034), (0.5239, 0.02609, 0.3034), (0.4678, 0.02609, 0.3034), (0.4117, 0.02609, 0.3034), (0.3556, 0.02609, 0.3034), (0.2994, 0.02609, 0.3034), (0.2433, 0.02609, 0.3034), (0.1872, 0.02609, 0.3034), (0.1872, -0.02609, 0.3543), (0.2433, -0.02609, 0.3543), (0.2994, -0.02609, 0.3543), (0.3556, -0.02609, 0.3543), (0.4117, -0.02609, 0.3543), (0.4678, -0.02609, 0.3543), (0.5239, -0.02609, 0.3543), (0.5239, 0.02609, 0.3543), (0.4678, 0.02609, 0.3543), (0.4117, 0.02609, 0.3543), (0.3556, 0.02609, 0.3543), (0.2994, 0.02609, 0.3543), (0.2433, 0.02609, 0.3543), (0.1872, 0.02609, 0.3543), (0.5305, -0.02609, 0.3784), (0.5735, -0.02609, 0.3784), (0.5735, 0.02609, 0.3784), (0.5305, 0.02609, 0.3784), (0.1376, -0.02609, 0.3784), (0.1806, -0.02609, 0.3784), (0.1806, 0.02609, 0.3784), (0.1376, 0.02609, 0.3784), (0.1938, -0.02609, 0.3784), (0.2368, -0.02609, 0.3784), (0.2368, 0.02609, 0.3784), (0.1938, 0.02609, 0.3784), (0.2499, -0.02609, 0.3784), (0.2929, -0.02609, 0.3784), (0.2929, 0.02609, 0.3784), (0.2499, 0.02609, 0.3784), (0.306, -0.02609, 0.3784), (0.349, -0.02609, 0.3784), (0.349, 0.02609, 0.3784), (0.306, 0.02609, 0.3784), (0.3621, -0.02609, 0.3784), (0.4051, -0.02609, 0.3784), (0.4051, 0.02609, 0.3784), (0.3621, 0.02609, 0.3784), (0.4182, -0.02609, 0.3784), (0.4612, -0.02609, 0.3784), (0.4612, 0.02609, 0.3784), (0.4182, 0.02609, 0.3784), (0.4744, -0.02609, 0.3784), (0.5174, -0.02609, 0.3784), (0.5174, 0.02609, 0.3784), (0.4744, 0.02609, 0.3784), (0.2787, -0.04234, 0.2001), (0.5813, -0.04234, 0.2001), (0.2787, -0.04234, 0.137), (0.2787, -0.006503, 0.1011), (0.2787, -0.03754, 0.1191), (0.2787, -0.02442, 0.1059), (0.5813, -0.006503, 0.1011), (0.5813, -0.04234, 0.137), (0.5813, -0.02442, 0.1059), (0.5813, -0.03754, 0.1191), (0.2787, 0.04234, 0.2001), (0.5813, 0.04234, 0.2001), (0.5813, -2.138e-09, 0.1011), (0.2787, -2.138e-09, 0.1011), (0.2787, -2.138e-09, 0.2001), (0.2787, 0.04234, 0.137), (0.2787, 0.006503, 0.1011), (0.2787, 0.03754, 0.1191), (0.2787, 0.02442, 0.1059), (0.5813, 0.006503, 0.1011), (0.5813, 0.04234, 0.137), (0.5813, 0.02442, 0.1059), (0.5813, 0.03754, 0.1191), (0.5813, -0.03334, 0.1217), (0.5813, -0.0376, 0.1376), (0.5813, -0.02169, 0.1101), (0.5813, -0.005775, 0.1058), (0.5813, -0.0376, 0.1937), (0.5813, -2.103e-09, 0.1058), (0.5813, 0.03334, 0.1217), (0.5813, 0.0376, 0.1376), (0.5813, 0.02169, 0.1101), (0.5813, 0.005775, 0.1058), (0.5813, 0.0376, 0.1937), (0.5343, -0.04234, 0.2001), (0.5343, -2.138e-09, 0.1011), (0.5343, -0.04234, 0.137), (0.5343, -0.03754, 0.1191), (0.5343, -0.02442, 0.1059), (0.5343, -0.006503, 0.1011), (0.5343, 0.04234, 0.2001), (0.5343, 0.04234, 0.137), (0.5343, 0.03754, 0.1191), (0.5343, 0.02442, 0.1059), (0.5343, 0.006503, 0.1011), (0.4687, -0.04234, 0.2001), (0.4687, -0.03754, 0.1191), (0.4687, -0.02442, 0.1059), (0.4687, -0.006503, 0.1011), (0.4687, 0.04234, 0.2001), (0.4687, 0.03754, 0.1191), (0.4687, 0.02442, 0.1059), (0.4687, 0.006503, 0.1011), (0.4687, -2.138e-09, 0.1011), (0.4687, -0.04234, 0.137), (0.4687, 0.04234, 0.137)], [], [(15, 1, 0, 12), (28, 3, 1, 15), (3, 28, 35, 5), (5, 35, 34, 6), (6, 34, 33, 7), (7, 33, 32, 8), (8, 32, 31, 9), (9, 31, 30, 10), (10, 30, 29, 11), (11, 29, 27, 4), (4, 27, 17, 2), (15, 12, 13, 14), (28, 15, 14, 18), (18, 20, 35, 28), (20, 21, 34, 35), (21, 22, 33, 34), (22, 23, 32, 33), (23, 24, 31, 32), (24, 25, 30, 31), (25, 26, 29, 30), (26, 19, 27, 29), (19, 16, 17, 27), (51, 48, 36, 37), (64, 51, 37, 39), (39, 41, 71, 64), (41, 42, 70, 71), (42, 43, 69, 70), (43, 44, 68, 69), (44, 45, 67, 68), (45, 46, 66, 67), (46, 47, 65, 66), (47, 40, 63, 65), (40, 38, 53, 63), (51, 50, 49, 48), (64, 54, 50, 51), (54, 64, 71, 56), (56, 71, 70, 57), (57, 70, 69, 58), (58, 69, 68, 59), (59, 68, 67, 60), (60, 67, 66, 61), (61, 66, 65, 62), (62, 65, 63, 55), (55, 63, 53, 52), (12, 0, 36, 48), (0, 1, 37, 36), (2, 17, 53, 38), (3, 5, 41, 39), (5, 6, 42, 41), (6, 7, 43, 42), (7, 8, 44, 43), (8, 9, 45, 44), (9, 10, 46, 45), (10, 11, 47, 46), (11, 4, 40, 47), (4, 2, 38, 40), (1, 3, 39, 37), (13, 12, 48, 49), (14, 13, 49, 50), (17, 16, 52, 53), (20, 18, 54, 56), (21, 20, 56, 57), (22, 21, 57, 58), (23, 22, 58, 59), (24, 23, 59, 60), (25, 24, 60, 61), (26, 25, 61, 62), (19, 26, 62, 55), (16, 19, 55, 52), (18, 14, 50, 54), (84, 111, 121, 83), (78, 104, 119, 77), (75, 112, 128, 72), (79, 78, 82, 81), (78, 77, 83, 82), (77, 75, 84, 83), (76, 79, 81, 80), (74, 76, 80, 73), (84, 75, 86, 87), (75, 72, 85, 86), (76, 117, 115, 79), (85, 127, 103, 86), (82, 100, 125, 81), (77, 119, 112, 75), (80, 126, 130, 73), (81, 125, 126, 80), (72, 128, 127, 85), (79, 115, 104, 78), (87, 131, 111, 84), (74, 129, 117, 76), (83, 121, 100, 82), (73, 130, 129, 74), (86, 103, 131, 87), (97, 152, 135, 89), (137, 90, 89, 135), (88, 132, 153, 96), (93, 91, 88, 96), (91, 93, 140, 136), (91, 136, 132, 88), (90, 92, 97, 89), (93, 96, 98, 95), (95, 98, 99, 94), (94, 99, 97, 92), (92, 141, 143, 94), (94, 143, 142, 95), (95, 142, 140, 93), (152, 97, 99, 154), (154, 99, 98, 155), (155, 98, 96, 153), (92, 90, 137, 141), (120, 118, 121, 111), (109, 108, 119, 104), (106, 101, 128, 112), (110, 114, 116, 109), (109, 116, 118, 108), (108, 118, 120, 106), (107, 113, 114, 110), (105, 102, 113, 107), (120, 124, 123, 106), (106, 123, 122, 101), (107, 110, 115, 117), (122, 123, 103, 127), (116, 114, 125, 100), (108, 106, 112, 119), (113, 102, 130, 126), (114, 113, 126, 125), (101, 122, 127, 128), (110, 109, 104, 115), (124, 120, 111, 131), (105, 107, 117, 129), (118, 116, 100, 121), (102, 105, 129, 130), (123, 124, 131, 103), (149, 134, 135, 152), (137, 135, 134, 138), (133, 148, 153, 132), (145, 148, 133, 139), (139, 136, 140, 145), (139, 133, 132, 136), (138, 134, 149, 144), (145, 147, 150, 148), (147, 146, 151, 150), (146, 144, 149, 151), (144, 146, 143, 141), (146, 147, 142, 143), (147, 145, 140, 142), (152, 154, 151, 149), (154, 155, 150, 151), (155, 153, 148, 150), (144, 141, 137, 138), (183, 198, 171, 164), (167, 191, 178, 157), (169, 159, 160, 170), (168, 158, 159, 169), (167, 157, 158, 168), (170, 160, 156, 166), (193, 166, 156, 177), (161, 174, 172, 165), (162, 175, 174, 161), (163, 173, 175, 162), (165, 172, 197, 188), (164, 171, 173, 163), (183, 164, 166, 193), (163, 170, 166, 164), (165, 167, 168, 161), (161, 168, 169, 162), (162, 169, 170, 163), (165, 188, 191, 167), (183, 187, 199, 198), (192, 179, 178, 191), (195, 196, 182, 181), (194, 195, 181, 180), (192, 194, 180, 179), (196, 190, 176, 182), (193, 177, 176, 190), (184, 189, 200, 202), (185, 184, 202, 203), (186, 185, 203, 201), (189, 188, 197, 200), (187, 186, 201, 199), (183, 193, 190, 187), (186, 187, 190, 196), (189, 184, 194, 192), (184, 185, 195, 194), (185, 186, 196, 195), (189, 192, 191, 188), (221, 205, 207, 235), (205, 204, 206, 207), (204, 208, 222, 206), (208, 209, 223, 222), (209, 210, 224, 223), (210, 211, 225, 224), (211, 212, 226, 225), (212, 213, 227, 226), (213, 214, 228, 227), (215, 216, 230, 229), (216, 217, 231, 230), (217, 218, 232, 231), (218, 219, 233, 232), (219, 220, 234, 233), (220, 221, 235, 234), (204, 205, 221, 208), (208, 221, 220, 209), (209, 220, 219, 210), (210, 219, 218, 211), (211, 218, 217, 212), (212, 217, 216, 213), (213, 216, 215, 214), (228, 214, 215, 229), (236, 237, 238, 239), (222, 237, 236, 206), (235, 238, 237, 222), (207, 239, 238, 235), (206, 236, 239, 207), (240, 241, 242, 243), (223, 241, 240, 222), (234, 242, 241, 223), (235, 243, 242, 234), (222, 240, 243, 235), (244, 245, 246, 247), (224, 245, 244, 223), (233, 246, 245, 224), (234, 247, 246, 233), (223, 244, 247, 234), (248, 249, 250, 251), (225, 249, 248, 224), (232, 250, 249, 225), (233, 251, 250, 232), (224, 248, 251, 233), (252, 253, 254, 255), (226, 253, 252, 225), (231, 254, 253, 226), (232, 255, 254, 231), (225, 252, 255, 232), (256, 257, 258, 259), (227, 257, 256, 226), (230, 258, 257, 227), (231, 259, 258, 230), (226, 256, 259, 231), (260, 261, 262, 263), (228, 261, 260, 227), (229, 262, 261, 228), (230, 263, 262, 229), (227, 260, 263, 230), (343, 268, 275, 355), (340, 264, 323, 433), (266, 323, 322, 268), (268, 269, 271, 274, 273, 272, 270, 266), (350, 271, 269, 345), (343, 345, 269, 268), (351, 352, 279, 276), (352, 353, 278, 279), (353, 354, 277, 278), (354, 355, 275, 277), (351, 276, 265, 341), (275, 268, 322, 276, 279, 278, 277), (274, 271, 350, 349), (273, 274, 349, 348), (272, 273, 348, 347), (270, 272, 347, 346), (266, 270, 346, 342), (264, 340, 344, 267), (267, 344, 341, 265), (365, 359, 281, 284), (367, 285, 283, 363), (319, 285, 282, 318), (379, 363, 283, 317), (318, 282, 360, 378), (317, 283, 285, 319), (282, 286, 368, 360), (358, 365, 284, 280), (368, 286, 287, 370), (285, 287, 286, 282), (367, 370, 287, 285), (291, 289, 374, 380), (289, 291, 292, 315, 316), (288, 372, 376, 290), (291, 288, 290, 292), (292, 382, 421, 315), (281, 317, 319, 284), (290, 293, 294, 292), (288, 291, 380, 372), (293, 384, 387, 294), (292, 294, 387, 382), (376, 384, 293, 290), (390, 393, 299, 298), (391, 296, 300, 299, 393), (388, 390, 298, 297, 295), (295, 296, 391, 388), (297, 298, 299, 300), (297, 300, 296, 295), (407, 305, 302, 401), (409, 405, 304, 306), (305, 301, 303, 306), (401, 302, 304, 405), (301, 400, 402, 303), (302, 305, 306, 304), (409, 306, 312, 314, 313, 311, 411), (400, 301, 305, 407), (306, 303, 307, 312), (303, 402, 410, 308, 310, 309, 307), (307, 309, 314, 312), (309, 310, 313, 314), (310, 308, 311, 313), (410, 411, 311, 308), (420, 316, 315, 421), (374, 289, 316, 420), (280, 318, 378, 358), (317, 281, 320, 321), (284, 319, 318, 280), (428, 430, 321, 320), (281, 359, 428, 320), (379, 317, 321, 430), (276, 322, 267, 265), (322, 323, 264, 267), (433, 323, 266, 342), (343, 355, 335, 328), (340, 433, 432, 324), (326, 328, 431, 432), (328, 326, 330, 332, 333, 334, 331, 329), (350, 345, 329, 331), (343, 328, 329, 345), (351, 336, 339, 352), (352, 339, 338, 353), (353, 338, 337, 354), (354, 337, 335, 355), (351, 341, 325, 336), (335, 337, 338, 339, 336, 431, 328), (334, 349, 350, 331), (333, 348, 349, 334), (332, 347, 348, 333), (330, 346, 347, 332), (326, 342, 346, 330), (324, 327, 344, 340), (327, 325, 341, 344), (365, 364, 357, 359), (367, 363, 362, 366), (426, 425, 361, 366), (379, 424, 362, 363), (425, 378, 360, 361), (424, 426, 366, 362), (361, 360, 368, 369), (358, 356, 364, 365), (368, 370, 371, 369), (366, 361, 369, 371), (367, 366, 371, 370), (381, 380, 374, 375), (375, 423, 422, 383, 381), (373, 377, 376, 372), (381, 383, 377, 373), (383, 422, 421, 382), (357, 364, 426, 424), (377, 383, 386, 385), (373, 372, 380, 381), (385, 386, 387, 384), (383, 382, 387, 386), (376, 377, 385, 384), (390, 395, 396, 393), (391, 393, 396, 397, 392), (388, 389, 394, 395, 390), (389, 388, 391, 392), (394, 397, 396, 395), (394, 389, 392, 397), (407, 401, 399, 406), (409, 408, 404, 405), (406, 408, 403, 398), (401, 405, 404, 399), (398, 403, 402, 400), (399, 404, 408, 406), (409, 411, 416, 418, 419, 417, 408), (400, 407, 406, 398), (408, 417, 412, 403), (403, 412, 414, 415, 413, 410, 402), (412, 417, 419, 414), (414, 419, 418, 415), (415, 418, 416, 413), (410, 413, 416, 411), (420, 421, 422, 423), (374, 420, 423, 375), (356, 358, 378, 425), (424, 429, 427, 357), (364, 356, 425, 426), (428, 427, 429, 430), (357, 427, 428, 359), (379, 430, 429, 424), (336, 325, 327, 431), (431, 327, 324, 432), (433, 342, 326, 432), (456, 463, 527, 528), (500, 459, 526, 612), (447, 441, 534, 537), (495, 496, 438, 435), (506, 439, 530, 624), (494, 493, 434, 436), (441, 434, 529, 534), (439, 434, 517, 515), (514, 494, 436, 505), (439, 437, 531, 530), (437, 440, 533, 531), (491, 435, 474, 492), (444, 447, 537, 546), (434, 441, 447, 444, 517), (437, 443, 442, 440), (440, 442, 524, 533), (444, 546, 545, 445), (445, 545, 544, 446), (446, 544, 542, 443), (442, 443, 542, 524), (461, 462, 476, 477), (556, 550, 449, 452), (558, 453, 451, 554), (452, 453, 450, 448), (550, 554, 451, 449), (448, 450, 551, 549), (449, 451, 453, 452), (453, 454, 467, 469, 470, 471, 472, 468, 450), (549, 556, 452, 448), (450, 468, 573, 551), (558, 559, 454, 453), (497, 460, 462, 498), (498, 462, 461, 499), (499, 461, 459, 500), (455, 464, 466, 457), (457, 466, 465, 458), (458, 465, 463, 456), (434, 493, 479, 483, 484, 455, 457, 458, 456, 528, 529), (573, 468, 472, 575), (575, 472, 471, 576), (576, 471, 470, 577), (577, 470, 469, 578), (578, 469, 467, 574), (574, 467, 454, 559), (478, 477, 476, 475, 489, 490, 482, 492, 474, 585, 586), (474, 473, 587, 585), (435, 438, 473, 474), (462, 460, 475, 476), (438, 532, 587, 473), (526, 459, 478, 586), (459, 461, 477, 478), (488, 481, 482, 490), (513, 485, 480, 511), (485, 483, 479, 480), (464, 455, 484, 486), (486, 484, 483, 485), (510, 464, 486, 512), (512, 486, 485, 513), (460, 487, 489, 475), (487, 488, 490, 489), (481, 491, 492, 482), (511, 480, 494, 514), (480, 479, 493, 494), (481, 501, 504, 491), (487, 502, 503, 488), (460, 497, 502, 487), (488, 503, 501, 481), (508, 499, 500, 509), (507, 498, 499, 508), (510, 497, 498, 507), (491, 504, 495, 435), (438, 496, 613, 532), (505, 506, 496, 495), (509, 500, 612, 628), (463, 509, 628, 527), (436, 439, 506, 505), (464, 510, 507, 466), (466, 507, 508, 465), (465, 508, 509, 463), (501, 511, 514, 504), (502, 512, 513, 503), (497, 510, 512, 502), (503, 513, 511, 501), (504, 514, 505, 495), (496, 506, 624, 613), (517, 516, 515), (439, 436, 434), (437, 439, 515, 516), (517, 444, 445, 446, 443, 437), (517, 437, 516), (562, 528, 527, 569), (617, 612, 526, 565), (543, 537, 534, 535), (610, 519, 522, 611), (623, 624, 530, 523), (609, 520, 518, 608), (535, 534, 529, 518), (523, 634, 636, 518), (633, 622, 520, 609), (523, 530, 531, 521), (521, 531, 533, 525), (606, 607, 589, 519), (539, 546, 537, 543), (518, 636, 539, 543, 535), (521, 525, 536, 538), (525, 533, 524, 536), (539, 540, 545, 546), (540, 541, 544, 545), (541, 538, 542, 544), (536, 524, 542, 538), (567, 592, 591, 568), (556, 555, 548, 550), (558, 554, 553, 557), (555, 547, 552, 557), (550, 548, 553, 554), (547, 549, 551, 552), (548, 555, 557, 553), (557, 552, 580, 584, 583, 582, 581, 579, 560), (549, 547, 555, 556), (552, 551, 573, 580), (558, 557, 560, 559), (614, 615, 568, 566), (615, 616, 567, 568), (616, 617, 565, 567), (561, 563, 572, 570), (563, 564, 571, 572), (564, 562, 569, 571), (518, 529, 528, 562, 564, 563, 561, 599, 598, 594, 608), (573, 575, 584, 580), (575, 576, 583, 584), (576, 577, 582, 583), (577, 578, 581, 582), (578, 574, 579, 581), (574, 559, 560, 579), (593, 586, 585, 589, 607, 597, 605, 604, 590, 591, 592), (589, 585, 587, 588), (519, 589, 588, 522), (568, 591, 590, 566), (522, 588, 587, 532), (526, 586, 593, 565), (565, 593, 592, 567), (603, 605, 597, 596), (632, 630, 595, 600), (600, 595, 594, 598), (570, 601, 599, 561), (601, 600, 598, 599), (629, 631, 601, 570), (631, 632, 600, 601), (566, 590, 604, 602), (602, 604, 605, 603), (596, 597, 607, 606), (630, 633, 609, 595), (595, 609, 608, 594), (596, 606, 621, 618), (602, 603, 620, 619), (566, 602, 619, 614), (603, 596, 618, 620), (626, 627, 617, 616), (625, 626, 616, 615), (629, 625, 615, 614), (606, 519, 610, 621), (522, 532, 613, 611), (622, 610, 611, 623), (627, 628, 612, 617), (569, 527, 628, 627), (520, 622, 623, 523), (570, 572, 625, 629), (572, 571, 626, 625), (571, 569, 627, 626), (618, 621, 633, 630), (619, 620, 632, 631), (614, 619, 631, 629), (620, 618, 630, 632), (621, 610, 622, 633), (611, 613, 624, 623), (636, 634, 635), (523, 518, 520), (521, 635, 634, 523), (636, 521, 538, 541, 540, 539), (636, 635, 521), (732, 702, 637, 652), (706, 708, 640, 639), (708, 710, 641, 640), (710, 712, 642, 641), (712, 714, 643, 642), (714, 716, 644, 643), (716, 718, 645, 644), (718, 720, 646, 645), (720, 722, 647, 646), (722, 724, 648, 647), (724, 726, 649, 648), (726, 728, 650, 649), (728, 730, 651, 650), (730, 732, 652, 651), (650, 655, 656, 649), (704, 706, 639, 638), (702, 704, 638, 637), (648, 657, 658, 647), (642, 663, 664, 641), (646, 659, 660, 645), (643, 662, 663, 642), (652, 653, 654, 651), (639, 666, 668, 638), (645, 660, 661, 644), (649, 656, 657, 648), (641, 664, 665, 640), (638, 668, 667, 637), (647, 658, 659, 646), (651, 654, 655, 650), (745, 675, 676, 747), (640, 665, 666, 639), (644, 661, 662, 643), (747, 676, 677, 749), (637, 667, 653, 652), (749, 677, 678, 751), (763, 684, 669, 734), (735, 670, 671, 737), (751, 678, 679, 753), (737, 671, 672, 739), (753, 679, 680, 755), (739, 672, 673, 741), (755, 680, 681, 757), (741, 673, 674, 743), (757, 681, 682, 759), (787, 744, 746, 788), (759, 682, 683, 761), (743, 674, 675, 745), (761, 683, 684, 763), (679, 695, 696, 680), (795, 760, 762, 796), (788, 746, 748, 789), (796, 762, 764, 782), (789, 748, 750, 790), (781, 733, 736, 783), (782, 764, 733, 781), (790, 750, 752, 791), (783, 736, 738, 784), (791, 752, 754, 792), (784, 738, 740, 785), (792, 754, 756, 793), (785, 740, 742, 786), (793, 756, 758, 794), (786, 742, 744, 787), (794, 758, 760, 795), (700, 699, 698, 697, 696, 695, 694, 693, 692, 691, 690, 689, 688, 687, 686, 685), (672, 688, 689, 673), (680, 696, 697, 681), (673, 689, 690, 674), (681, 697, 698, 682), (674, 690, 691, 675), (682, 698, 699, 683), (675, 691, 692, 676), (683, 699, 700, 684), (676, 692, 693, 677), (669, 685, 686, 670), (684, 700, 685, 669), (677, 693, 694, 678), (670, 686, 687, 671), (678, 694, 695, 679), (671, 687, 688, 672), (701, 703, 704, 702), (703, 705, 706, 704), (705, 707, 708, 706), (707, 709, 710, 708), (709, 711, 712, 710), (711, 713, 714, 712), (713, 715, 716, 714), (715, 717, 718, 716), (717, 719, 720, 718), (719, 721, 722, 720), (721, 723, 724, 722), (723, 725, 726, 724), (725, 727, 728, 726), (727, 729, 730, 728), (729, 731, 732, 730), (731, 701, 702, 732), (701, 731, 729, 727, 725, 723, 721, 719, 717, 715, 713, 711, 709, 707, 705, 703), (734, 735, 736, 733), (735, 737, 738, 736), (737, 739, 740, 738), (739, 741, 742, 740), (741, 743, 744, 742), (743, 745, 746, 744), (745, 747, 748, 746), (747, 749, 750, 748), (749, 751, 752, 750), (751, 753, 754, 752), (753, 755, 756, 754), (755, 757, 758, 756), (757, 759, 760, 758), (759, 761, 762, 760), (761, 763, 764, 762), (763, 734, 733, 764), (734, 669, 670, 735), (664, 778, 779, 665), (656, 770, 771, 657), (663, 777, 778, 664), (655, 769, 770, 656), (662, 776, 777, 663), (654, 768, 769, 655), (661, 775, 776, 662), (653, 766, 768, 654), (660, 774, 775, 661), (668, 767, 765, 667), (667, 765, 766, 653), (659, 773, 774, 660), (666, 780, 767, 668), (658, 772, 773, 659), (665, 779, 780, 666), (657, 771, 772, 658), (781, 783, 797, 827), (772, 771, 806, 808), (771, 770, 804, 806), (782, 781, 827, 828), (780, 779, 822, 824), (779, 778, 820, 822), (790, 791, 813, 811), (773, 772, 808, 810), (783, 784, 799, 797), (767, 780, 824, 825), (791, 792, 815, 813), (774, 773, 810, 812), (784, 785, 801, 799), (766, 765, 826, 798), (792, 793, 817, 815), (765, 767, 825, 826), (820, 819, 821, 822), (804, 803, 805, 806), (818, 817, 819, 820), (802, 801, 803, 804), (816, 815, 817, 818), (800, 799, 801, 802), (814, 813, 815, 816), (798, 797, 799, 800), (812, 811, 813, 814), (825, 828, 827, 826), (826, 827, 797, 798), (810, 809, 811, 812), (824, 823, 828, 825), (808, 807, 809, 810), (822, 821, 823, 824), (806, 805, 807, 808), (778, 777, 818, 820), (789, 790, 811, 809), (770, 769, 802, 804), (796, 782, 828, 823), (777, 776, 816, 818), (788, 789, 809, 807), (769, 768, 800, 802), (794, 795, 821, 819), (795, 796, 823, 821), (776, 775, 814, 816), (786, 787, 805, 803), (787, 788, 807, 805), (768, 766, 798, 800), (793, 794, 819, 817), (775, 774, 812, 814), (785, 786, 803, 801), (855, 856, 848, 849), (829, 839, 842, 841), (859, 831, 851, 900), (832, 869, 860, 830), (829, 841, 843, 831, 833, 836, 835, 834, 832, 830), (832, 834, 872, 869), (834, 835, 871, 872), (835, 836, 870, 871), (836, 833, 868, 870), (831, 859, 868, 833), (837, 874, 875, 838), (839, 877, 885, 842), (837, 840, 880, 874), (910, 855, 849, 895), (841, 844, 846, 843), (886, 880, 840, 845), (846, 838, 875, 889), (845, 840, 837, 844), (844, 837, 838, 846), (842, 845, 844, 841), (843, 846, 889, 883), (885, 886, 845, 842), (847, 894, 893, 848), (893, 895, 849, 848), (856, 857, 847, 848), (857, 909, 894, 847), (851, 850, 897, 900), (843, 883, 897, 850), (831, 843, 850, 851), (830, 860, 905, 854), (829, 830, 854, 853), (877, 839, 852, 903), (839, 829, 853, 852), (854, 905, 909, 857), (853, 854, 857, 856), (903, 852, 855, 910), (852, 853, 856, 855), (906, 896, 892, 907), (858, 881, 882, 878), (859, 900, 899, 862), (863, 861, 860, 869), (858, 861, 863, 865, 866, 867, 864, 862, 884, 881), (863, 869, 872, 865), (865, 872, 871, 866), (866, 871, 870, 867), (867, 870, 868, 864), (862, 864, 868, 859), (873, 876, 875, 874), (878, 882, 885, 877), (873, 874, 880, 879), (910, 895, 896, 906), (881, 884, 890, 887), (886, 888, 879, 880), (890, 889, 875, 876), (888, 887, 873, 879), (887, 890, 876, 873), (882, 881, 887, 888), (884, 883, 889, 890), (885, 882, 888, 886), (891, 892, 893, 894), (893, 892, 896, 895), (907, 892, 891, 908), (908, 891, 894, 909), (899, 900, 897, 898), (884, 898, 897, 883), (862, 899, 898, 884), (861, 904, 905, 860), (858, 902, 904, 861), (877, 903, 901, 878), (878, 901, 902, 858), (904, 908, 909, 905), (902, 907, 908, 904), (903, 910, 906, 901), (901, 906, 907, 902), (925, 926, 912, 911), (932, 914, 918, 946), (925, 911, 916, 939), (914, 913, 915, 918), (911, 912, 917, 916), (913, 919, 933, 915), (919, 920, 934, 933), (920, 921, 935, 934), (921, 922, 936, 935), (922, 923, 937, 936), (923, 924, 938, 937), (924, 925, 939, 938), (912, 926, 940, 917), (926, 927, 941, 940), (927, 928, 942, 941), (928, 929, 943, 942), (929, 930, 944, 943), (930, 931, 945, 944), (931, 932, 946, 945), (913, 914, 932, 919), (919, 932, 931, 920), (920, 931, 930, 921), (921, 930, 929, 922), (922, 929, 928, 923), (923, 928, 927, 924), (924, 927, 926, 925), (947, 948, 949, 950), (916, 948, 947, 939), (917, 949, 948, 916), (940, 950, 949, 917), (939, 947, 950, 940), (951, 952, 953, 954), (933, 952, 951, 915), (946, 953, 952, 933), (918, 954, 953, 946), (915, 951, 954, 918), (955, 956, 957, 958), (934, 956, 955, 933), (945, 957, 956, 934), (946, 958, 957, 945), (933, 955, 958, 946), (959, 960, 961, 962), (935, 960, 959, 934), (944, 961, 960, 935), (945, 962, 961, 944), (934, 959, 962, 945), (963, 964, 965, 966), (936, 964, 963, 935), (943, 965, 964, 936), (944, 966, 965, 943), (935, 963, 966, 944), (967, 968, 969, 970), (937, 968, 967, 936), (942, 969, 968, 937), (943, 970, 969, 942), (936, 967, 970, 943), (971, 972, 973, 974), (938, 972, 971, 937), (941, 973, 972, 938), (942, 974, 973, 941), (937, 971, 974, 942), (975, 976, 977, 978), (939, 976, 975, 938), (940, 977, 976, 939), (941, 978, 977, 940), (938, 975, 978, 941), (1018, 1014, 991, 985), (1033, 1024, 979, 981), (1015, 1016, 988, 986), (1016, 1017, 987, 988), (1017, 1018, 985, 987), (979, 993, 992, 982, 984, 983, 981), (1023, 998, 991, 1014), (1034, 994, 989, 1028), (1020, 999, 1001, 1021), (1021, 1001, 1000, 1022), (1022, 1000, 998, 1023), (989, 994, 996, 997, 995, 992, 993), (986, 988, 1002, 1003), (1003, 1002, 1004, 1005, 1007, 1011, 1010, 1008, 1009, 1012, 1006), (1000, 1001, 1008, 1010), (999, 990, 1012, 1009), (998, 1000, 1010, 1011), (988, 987, 1004, 1002), (991, 998, 1011, 1007), (980, 986, 1003, 1006), (987, 985, 1005, 1004), (1001, 999, 1009, 1008), (990, 980, 1006, 1012), (985, 991, 1007, 1005), (1030, 1022, 1023, 1031), (1029, 1021, 1022, 1030), (1034, 1020, 1021, 1029), (999, 1020, 1019, 990), (1031, 1023, 1014, 1032), (1026, 1027, 1018, 1017), (1025, 1026, 1017, 1016), (1033, 1025, 1016, 1015), (986, 980, 1013, 1015), (1027, 1032, 1014, 1018), (982, 992, 1032, 1027), (981, 983, 1025, 1033), (983, 984, 1026, 1025), (984, 982, 1027, 1026), (995, 1031, 1032, 992), (994, 1034, 1029, 996), (996, 1029, 1030, 997), (997, 1030, 1031, 995), (1020, 1034, 1028, 1019), (1015, 1013, 1024, 1033)])
me_cube_012.polygons.foreach_set('use_smooth', [1, 1, 1, 1, 1, 1, 1, 1, 1, 1, 1, 1, 1, 1, 1, 1, 1, 1, 1, 1, 1, 1, 1, 1, 1, 1, 1, 1, 1, 1, 1, 1, 1, 1, 1, 1, 1, 1, 1, 1, 1, 1, 1, 1, 1, 1, 1, 1, 1, 1, 1, 1, 1, 1, 1, 1, 1, 1, 1, 1, 1, 1, 1, 1, 1, 1, 1, 1, 1, 1, 0, 0, 0, 0, 0, 0, 0, 0, 0, 0, 0, 0, 0, 0, 0, 0, 0, 0, 0, 0, 0, 0, 0, 0, 0, 0, 0, 0, 0, 0, 0, 0, 0, 0, 0, 0, 0, 0, 0, 0, 0, 0, 0, 0, 0, 0, 0, 0, 0, 0, 0, 0, 0, 0, 0, 0, 0, 0, 0, 0, 0, 0, 0, 0, 0, 0, 0, 0, 0, 0, 0, 0, 0, 0, 0, 0, 0, 0, 0, 0, 1, 1, 1, 1, 1, 1, 1, 1, 1, 1, 1, 1, 1, 1, 1, 1, 1, 1, 1, 1, 1, 1, 1, 1, 1, 1, 1, 1, 1, 1, 1, 1, 1, 1, 1, 1, 0, 0, 0, 0, 0, 0, 0, 0, 0, 0, 0, 0, 0, 0, 0, 0, 0, 0, 0, 0, 0, 0, 0, 0, 0, 0, 0, 0, 0, 0, 0, 0, 0, 0, 0, 0, 0, 0, 0, 0, 0, 0, 0, 0, 0, 0, 0, 0, 0, 0, 0, 0, 0, 0, 0, 0, 0, 0, 1, 1, 1, 1, 1, 1, 1, 1, 1, 1, 1, 1, 1, 1, 1, 1, 1, 1, 1, 1, 1, 1, 1, 1, 1, 1, 1, 1, 1, 1, 1, 1, 1, 1, 1, 1, 1, 1, 1, 1, 1, 1, 1, 1, 1, 1, 1, 1, 1, 1, 1, 1, 1, 1, 1, 1, 1, 1, 1, 1, 1, 1, 1, 1, 1, 1, 1, 1, 1, 1, 1, 1, 1, 1, 1, 1, 1, 1, 1, 1, 1, 1, 1, 1, 1, 1, 1, 1, 1, 1, 1, 1, 1, 1, 1, 1, 1, 1, 1, 1, 1, 1, 1, 1, 1, 1, 1, 1, 1, 1, 1, 1, 1, 1, 1, 1, 1, 1, 1, 1, 1, 1, 1, 1, 1, 1, 1, 1, 1, 1, 1, 1, 1, 1, 1, 1, 1, 1, 1, 1, 1, 1, 1, 1, 1, 1, 1, 1, 1, 1, 1, 1, 1, 1, 1, 1, 1, 1, 1, 1, 1, 1, 1, 1, 1, 1, 1, 1, 1, 1, 1, 1, 1, 1, 1, 1, 1, 1, 1, 1, 1, 1, 1, 1, 1, 1, 1, 1, 1, 1, 1, 1, 1, 1, 1, 1, 1, 1, 1, 1, 1, 1, 1, 1, 1, 1, 1, 1, 1, 1, 1, 1, 1, 1, 1, 1, 1, 1, 1, 1, 1, 1, 1, 1, 1, 1, 1, 1, 1, 1, 1, 1, 1, 1, 1, 1, 1, 1, 1, 1, 1, 1, 1, 1, 1, 1, 1, 1, 1, 1, 1, 1, 1, 1, 1, 1, 1, 1, 1, 1, 1, 1, 1, 1, 1, 1, 1, 1, 1, 1, 1, 1, 1, 1, 1, 1, 1, 1, 1, 1, 1, 1, 1, 1, 1, 1, 1, 1, 1, 1, 1, 1, 1, 1, 1, 1, 1, 1, 1, 1, 1, 1, 1, 1, 1, 1, 1, 1, 1, 1, 1, 1, 1, 1, 1, 1, 1, 1, 1, 1, 1, 1, 1, 1, 1, 1, 1, 1, 1, 1, 1, 1, 1, 1, 1, 1, 1, 1, 1, 1, 1, 1, 1, 1, 1, 1, 1, 1, 1, 1, 1, 1, 1, 1, 1, 1, 1, 1, 1, 1, 1, 1, 1, 1, 1, 1, 1, 1, 1, 1, 1, 1, 1, 1, 1, 1, 1, 1, 1, 1, 1, 1, 1, 1, 1, 1, 1, 1, 1, 1, 1, 1, 1, 1, 1, 1, 1, 1, 1, 1, 1, 1, 1, 1, 1, 1, 1, 1, 1, 1, 1, 1, 1, 1, 1, 1, 1, 1, 1, 1, 1, 1, 1, 1, 1, 1, 1, 1, 1, 1, 1, 1, 1, 1, 1, 1, 1, 1, 1, 1, 1, 1, 1, 1, 1, 1, 1, 1, 1, 1, 1, 1, 1, 1, 1, 1, 1, 1, 1, 1, 1, 1, 1, 1, 1, 1, 1, 1, 1, 1, 1, 1, 1, 1, 1, 1, 1, 1, 1, 1, 1, 1, 1, 1, 1, 1, 1, 1, 1, 1, 1, 1, 1, 1, 1, 1, 1, 1, 1, 1, 1, 1, 1, 1, 1, 1, 1, 1, 1, 1, 1, 1, 1, 1, 1, 1, 1, 1, 1, 1, 1, 1, 1, 1, 1, 1, 1, 1, 1, 1, 1, 1, 1, 1, 1, 1, 1, 1, 1, 1, 1, 1, 1, 1, 1, 1, 1, 1, 1, 1, 1, 1, 1, 1, 1, 1, 1, 1, 1, 1, 1, 1, 1, 1, 1, 1, 1, 1, 1, 1, 1, 1, 1, 1, 1, 1, 0, 0, 0, 0, 0, 0, 0, 0, 0, 0, 0, 0, 0, 0, 0, 0, 0, 0, 0, 0, 0, 0, 0, 0, 0, 0, 0, 0, 0, 0, 0, 0, 0, 0, 0, 0, 0, 0, 0, 0, 0, 0, 0, 0, 0, 0, 0, 0, 0, 0, 0, 0, 0, 0, 0, 0, 0, 0, 0, 0, 0, 0, 0, 0, 0, 0, 1, 1, 1, 1, 1, 1, 1, 1, 1, 1, 1, 1, 1, 1, 1, 1, 1, 1, 1, 1, 1, 1, 0, 1, 1, 1, 1, 1, 1, 1, 1, 1, 1, 1, 1, 1, 1, 1, 1, 1, 1, 1, 1, 1])
me_cube_012.polygons.foreach_set('material_index', [0, 0, 0, 0, 0, 0, 0, 0, 0, 0, 0, 0, 0, 0, 0, 0, 0, 0, 0, 0, 0, 0, 0, 0, 0, 0, 0, 0, 0, 0, 0, 0, 0, 0, 0, 0, 0, 0, 0, 0, 0, 0, 0, 0, 0, 0, 0, 0, 0, 0, 0, 0, 0, 0, 0, 0, 0, 0, 0, 0, 0, 0, 0, 0, 0, 0, 0, 0, 0, 0, 0, 0, 0, 0, 0, 0, 0, 0, 0, 0, 0, 0, 0, 0, 0, 0, 0, 0, 0, 0, 0, 0, 0, 1, 1, 1, 1, 1, 1, 1, 1, 1, 1, 1, 1, 1, 1, 1, 1, 1, 0, 0, 0, 0, 0, 0, 0, 0, 0, 0, 0, 0, 0, 0, 0, 0, 0, 0, 0, 0, 0, 0, 0, 1, 1, 1, 1, 1, 1, 1, 1, 1, 1, 1, 1, 1, 1, 1, 1, 1, 0, 0, 0, 0, 0, 0, 0, 0, 0, 0, 0, 0, 0, 0, 0, 0, 0, 0, 0, 0, 0, 0, 0, 0, 0, 0, 0, 0, 0, 0, 0, 0, 0, 0, 0, 0, 0, 0, 0, 0, 0, 0, 0, 0, 0, 0, 0, 0, 0, 0, 0, 0, 0, 0, 0, 0, 0, 0, 0, 0, 0, 0, 0, 0, 0, 0, 0, 0, 0, 0, 0, 0, 0, 0, 0, 0, 0, 0, 0, 0, 0, 0, 0, 0, 0, 0, 0, 0, 0, 0, 0, 0, 0, 0, 2, 3, 2, 2, 2, 2, 2, 2, 2, 2, 3, 2, 2, 2, 2, 2, 2, 3, 3, 0, 0, 0, 0, 0, 0, 0, 0, 0, 0, 0, 1, 1, 1, 1, 1, 0, 1, 1, 1, 1, 1, 1, 1, 1, 1, 1, 1, 0, 0, 0, 0, 0, 0, 0, 0, 0, 0, 0, 0, 0, 0, 1, 1, 0, 0, 0, 0, 0, 0, 3, 3, 2, 2, 3, 2, 2, 2, 2, 2, 2, 2, 2, 3, 2, 2, 2, 2, 2, 2, 3, 3, 0, 0, 0, 0, 0, 0, 0, 0, 0, 0, 0, 1, 1, 1, 1, 1, 0, 1, 1, 1, 1, 1, 1, 1, 1, 1, 1, 1, 0, 0, 0, 0, 0, 0, 0, 0, 0, 0, 0, 0, 0, 0, 1, 1, 0, 0, 0, 0, 0, 0, 3, 3, 2, 2, 3, 2, 3, 2, 2, 2, 2, 2, 2, 2, 3, 2, 2, 2, 2, 2, 2, 2, 2, 3, 0, 0, 0, 0, 0, 0, 0, 0, 0, 0, 3, 3, 3, 2, 2, 2, 2, 0, 0, 0, 0, 0, 0, 0, 0, 3, 3, 3, 3, 3, 3, 2, 2, 2, 2, 2, 3, 3, 3, 3, 2, 2, 3, 3, 3, 3, 2, 2, 2, 3, 3, 2, 2, 2, 2, 2, 2, 2, 3, 3, 2, 2, 2, 2, 3, 2, 2, 2, 2, 2, 3, 2, 3, 2, 2, 2, 2, 2, 2, 2, 3, 2, 2, 2, 2, 2, 2, 2, 2, 3, 0, 0, 0, 0, 0, 0, 0, 0, 0, 0, 3, 3, 3, 2, 2, 2, 2, 0, 0, 0, 0, 0, 0, 0, 0, 3, 3, 3, 3, 3, 3, 2, 2, 2, 2, 2, 3, 3, 3, 3, 2, 2, 3, 3, 3, 3, 2, 2, 2, 3, 3, 2, 2, 2, 2, 2, 2, 2, 3, 3, 2, 2, 2, 2, 3, 2, 2, 2, 2, 1, 1, 1, 1, 1, 1, 1, 1, 1, 1, 1, 1, 1, 1, 1, 1, 1, 1, 1, 1, 1, 1, 1, 1, 1, 1, 1, 1, 1, 0, 1, 1, 0, 1, 0, 0, 0, 0, 0, 0, 0, 0, 0, 0, 0, 0, 0, 0, 0, 0, 0, 0, 0, 0, 0, 0, 0, 0, 0, 0, 0, 0, 0, 0, 1, 0, 0, 0, 0, 0, 0, 0, 0, 0, 0, 0, 0, 0, 0, 0, 1, 1, 1, 1, 1, 1, 1, 1, 1, 1, 1, 1, 1, 1, 1, 1, 1, 0, 0, 0, 0, 0, 0, 0, 0, 0, 0, 0, 0, 0, 0, 0, 0, 0, 0, 0, 0, 0, 0, 0, 0, 0, 0, 0, 0, 0, 0, 0, 0, 0, 0, 0, 0, 0, 0, 0, 0, 0, 0, 0, 0, 0, 0, 0, 0, 0, 0, 0, 0, 0, 0, 0, 0, 0, 0, 0, 0, 0, 0, 0, 0, 0, 0, 0, 0, 0, 0, 0, 0, 0, 0, 0, 0, 0, 0, 0, 0, 0, 3, 2, 2, 2, 2, 2, 2, 2, 2, 2, 2, 2, 2, 3, 2, 2, 2, 2, 2, 2, 2, 2, 3, 3, 3, 3, 2, 2, 2, 2, 2, 2, 2, 2, 2, 2, 2, 3, 2, 2, 2, 2, 2, 2, 2, 2, 2, 2, 2, 2, 3, 2, 2, 2, 2, 2, 2, 2, 2, 3, 3, 3, 3, 2, 2, 2, 2, 2, 2, 2, 2, 2, 2, 2, 0, 0, 0, 0, 0, 0, 0, 0, 0, 0, 0, 0, 0, 0, 0, 0, 0, 0, 0, 0, 0, 0, 0, 0, 0, 0, 0, 0, 0, 0, 0, 0, 0, 0, 0, 0, 0, 0, 0, 0, 0, 0, 0, 0, 0, 0, 0, 0, 0, 0, 0, 0, 0, 0, 0, 0, 0, 0, 0, 0, 0, 0, 0, 0, 0, 0, 3, 2, 3, 3, 3, 2, 3, 2, 3, 3, 3, 2, 3, 0, 3, 3, 3, 3, 3, 3, 3, 3, 3, 3, 3, 3, 3, 3, 3, 3, 3, 3, 3, 3, 2, 2, 2, 2, 2, 2, 2, 2, 2, 2])
me_cube_012.materials.append(mat_black)
me_cube_012.materials.append(mat_grey)
me_cube_012.materials.append(mat_white)
me_cube_012.materials.append(mat_main)
me_cube_012.use_remesh_preserve_volume = False
me_cube_012.use_remesh_preserve_attributes = False
me_cube_012.use_mirror_vertex_groups = False
me_cube_012.update()

# ---- objects
ob_grenade_1 = bpy.data.objects.new('Grenade_1', me_cube_012)

# ---- transforms, parenting, visibility, modifiers, constraints
ob_grenade_1.location = (0.0, 0.0, 0.0)
ob_grenade_1.lineart.crease_threshold = 0.0
_m = ob_grenade_1.modifiers.new('Auto Smooth', 'NODES')
_m.node_group = ng_auto_smooth
_gi = [s.identifier for s in ng_auto_smooth.interface.items_tree if s.item_type == 'SOCKET' and s.in_out == 'INPUT']
_m[_gi[1]] = 0.5568  # Angle

# ---- collection membership
col_collection_1.objects.link(ob_grenade_1)

# ---- scene / render settings (as saved in the file)
scene.frame_start = 1; scene.frame_end = 250; scene.frame_set(0)
scene.render.engine = 'CYCLES'
scene.render.resolution_x = 1000
scene.render.resolution_y = 1000
scene.render.dither_intensity = 0.0
scene.cycles.samples = 200
scene.cycles.sampling_pattern = 'TABULATED_SOBOL'
scene.cycles.light_sampling_threshold = 0.0
scene.cycles.use_adaptive_sampling = False
scene.cycles.use_light_tree = False
scene.cycles.caustics_reflective = False
scene.cycles.caustics_refractive = False
scene.cycles.blur_glossy = 0.0
scene.cycles.max_bounces = 2
scene.cycles.pixel_filter_type = 'GAUSSIAN'
scene.cycles.sample_clamp_indirect = 0.0
scene.view_settings.view_transform = 'Standard'
bpy.context.view_layer.update()

# ---- added for rendering (the .blend has no active camera): camera
cam_auto = bpy.data.cameras.new('AutoCamera')
cam_auto.lens = 50.0
cam_auto.sensor_width = 36.0
cam_auto.clip_end = 1000.0
ob_auto_camera = bpy.data.objects.new('AutoCamera', cam_auto)
scene.collection.objects.link(ob_auto_camera)
ob_auto_camera.location = (1.59652, -2.09919, 1.55816)
ob_auto_camera.rotation_euler = (1.09748, -7.21219e-08, 0.694738)
scene.camera = ob_auto_camera
bpy.context.view_layer.update()
